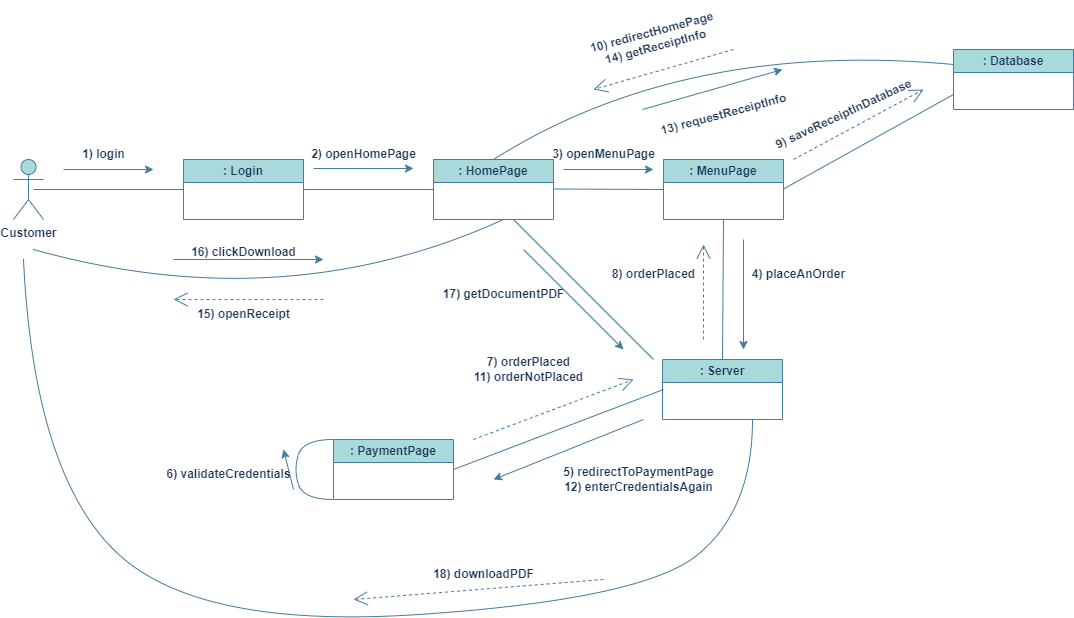

The diagram above was exported from draw.io. Its source (the exported page's mxGraphModel, read from the mxfile embedded in the PNG):
<mxGraphModel dx="1313" dy="1576" grid="1" gridSize="10" guides="1" tooltips="1" connect="1" arrows="1" fold="1" page="1" pageScale="1" pageWidth="1100" pageHeight="850" math="0" shadow="0">
  <root>
    <mxCell id="0" />
    <mxCell id="1" parent="0" />
    <mxCell id="HlQOOOlZHCIshmebE_lO-1" value="Customer&lt;br&gt;" style="shape=umlActor;verticalLabelPosition=bottom;verticalAlign=top;html=1;outlineConnect=0;fontStyle=1;labelBackgroundColor=none;fillColor=#A8DADC;strokeColor=#457B9D;fontColor=#1D3557;" vertex="1" parent="1">
      <mxGeometry x="70" y="70" width="30" height="60" as="geometry" />
    </mxCell>
    <mxCell id="HlQOOOlZHCIshmebE_lO-6" value=": Login" style="swimlane;whiteSpace=wrap;html=1;fontStyle=1;labelBackgroundColor=none;fillColor=#A8DADC;strokeColor=#457B9D;fontColor=#1D3557;" vertex="1" parent="1">
      <mxGeometry x="240" y="70" width="120" height="60" as="geometry" />
    </mxCell>
    <mxCell id="HlQOOOlZHCIshmebE_lO-8" value="" style="endArrow=none;html=1;rounded=0;entryX=0;entryY=0.5;entryDx=0;entryDy=0;fontStyle=1;labelBackgroundColor=none;strokeColor=#457B9D;fontColor=default;" edge="1" parent="1" target="HlQOOOlZHCIshmebE_lO-6">
      <mxGeometry width="50" height="50" relative="1" as="geometry">
        <mxPoint x="90" y="100" as="sourcePoint" />
        <mxPoint x="140" y="50" as="targetPoint" />
      </mxGeometry>
    </mxCell>
    <mxCell id="HlQOOOlZHCIshmebE_lO-10" value="" style="endArrow=classic;html=1;rounded=0;fontStyle=1;labelBackgroundColor=none;strokeColor=#457B9D;fontColor=default;" edge="1" parent="1">
      <mxGeometry width="50" height="50" relative="1" as="geometry">
        <mxPoint x="120" y="80" as="sourcePoint" />
        <mxPoint x="210" y="80" as="targetPoint" />
      </mxGeometry>
    </mxCell>
    <mxCell id="HlQOOOlZHCIshmebE_lO-11" value="1) login" style="text;html=1;align=center;verticalAlign=middle;resizable=0;points=[];autosize=1;strokeColor=none;fillColor=none;fontStyle=1;labelBackgroundColor=none;fontColor=#1D3557;" vertex="1" parent="1">
      <mxGeometry x="125" y="50" width="70" height="30" as="geometry" />
    </mxCell>
    <mxCell id="HlQOOOlZHCIshmebE_lO-12" value=": HomePage" style="swimlane;whiteSpace=wrap;html=1;fontStyle=1;labelBackgroundColor=none;fillColor=#A8DADC;strokeColor=#457B9D;fontColor=#1D3557;" vertex="1" parent="1">
      <mxGeometry x="490" y="70" width="120" height="60" as="geometry" />
    </mxCell>
    <mxCell id="HlQOOOlZHCIshmebE_lO-14" value="" style="endArrow=none;html=1;rounded=0;exitX=1;exitY=0.5;exitDx=0;exitDy=0;fontStyle=1;labelBackgroundColor=none;strokeColor=#457B9D;fontColor=default;" edge="1" parent="HlQOOOlZHCIshmebE_lO-12" source="HlQOOOlZHCIshmebE_lO-6">
      <mxGeometry width="50" height="50" relative="1" as="geometry">
        <mxPoint x="-110" y="29.5" as="sourcePoint" />
        <mxPoint y="30" as="targetPoint" />
      </mxGeometry>
    </mxCell>
    <mxCell id="HlQOOOlZHCIshmebE_lO-13" value="" style="endArrow=classic;html=1;rounded=0;fontStyle=1;labelBackgroundColor=none;strokeColor=#457B9D;fontColor=default;" edge="1" parent="1" source="HlQOOOlZHCIshmebE_lO-15">
      <mxGeometry width="50" height="50" relative="1" as="geometry">
        <mxPoint x="370" y="80" as="sourcePoint" />
        <mxPoint x="460" y="80" as="targetPoint" />
      </mxGeometry>
    </mxCell>
    <mxCell id="HlQOOOlZHCIshmebE_lO-16" value="" style="endArrow=classic;html=1;rounded=0;fontStyle=1;labelBackgroundColor=none;strokeColor=#457B9D;fontColor=default;" edge="1" parent="1" target="HlQOOOlZHCIshmebE_lO-15">
      <mxGeometry width="50" height="50" relative="1" as="geometry">
        <mxPoint x="370" y="80" as="sourcePoint" />
        <mxPoint x="460" y="80" as="targetPoint" />
      </mxGeometry>
    </mxCell>
    <mxCell id="HlQOOOlZHCIshmebE_lO-15" value="2) openHomePage" style="text;html=1;align=center;verticalAlign=middle;resizable=0;points=[];autosize=1;strokeColor=none;fillColor=none;fontStyle=1;labelBackgroundColor=none;fontColor=#1D3557;" vertex="1" parent="1">
      <mxGeometry x="355" y="50" width="130" height="30" as="geometry" />
    </mxCell>
    <mxCell id="HlQOOOlZHCIshmebE_lO-17" value="" style="endArrow=classic;html=1;rounded=0;fontStyle=1;labelBackgroundColor=none;strokeColor=#457B9D;fontColor=default;" edge="1" parent="1">
      <mxGeometry width="50" height="50" relative="1" as="geometry">
        <mxPoint x="370" y="79" as="sourcePoint" />
        <mxPoint x="470" y="79" as="targetPoint" />
      </mxGeometry>
    </mxCell>
    <mxCell id="HlQOOOlZHCIshmebE_lO-18" value=": MenuPage" style="swimlane;whiteSpace=wrap;html=1;startSize=23;fontStyle=1;labelBackgroundColor=none;fillColor=#A8DADC;strokeColor=#457B9D;fontColor=#1D3557;" vertex="1" parent="1">
      <mxGeometry x="720" y="70" width="120" height="60" as="geometry" />
    </mxCell>
    <mxCell id="HlQOOOlZHCIshmebE_lO-19" value="" style="endArrow=none;html=1;rounded=0;exitX=1;exitY=0.5;exitDx=0;exitDy=0;fontStyle=1;labelBackgroundColor=none;strokeColor=#457B9D;fontColor=default;" edge="1" parent="HlQOOOlZHCIshmebE_lO-18">
      <mxGeometry width="50" height="50" relative="1" as="geometry">
        <mxPoint x="-110" y="29.5" as="sourcePoint" />
        <mxPoint y="30" as="targetPoint" />
      </mxGeometry>
    </mxCell>
    <mxCell id="HlQOOOlZHCIshmebE_lO-20" value="" style="endArrow=classic;html=1;rounded=0;fontStyle=1;labelBackgroundColor=none;strokeColor=#457B9D;fontColor=default;" edge="1" parent="1">
      <mxGeometry width="50" height="50" relative="1" as="geometry">
        <mxPoint x="620" y="80" as="sourcePoint" />
        <mxPoint x="710" y="80" as="targetPoint" />
      </mxGeometry>
    </mxCell>
    <mxCell id="HlQOOOlZHCIshmebE_lO-21" value="3) openMenuPage" style="text;html=1;align=center;verticalAlign=middle;resizable=0;points=[];autosize=1;strokeColor=none;fillColor=none;fontStyle=1;labelBackgroundColor=none;fontColor=#1D3557;" vertex="1" parent="1">
      <mxGeometry x="595" y="50" width="130" height="30" as="geometry" />
    </mxCell>
    <mxCell id="HlQOOOlZHCIshmebE_lO-22" value=": Server" style="swimlane;whiteSpace=wrap;html=1;startSize=23;fontStyle=1;labelBackgroundColor=none;fillColor=#A8DADC;strokeColor=#457B9D;fontColor=#1D3557;" vertex="1" parent="1">
      <mxGeometry x="719" y="270" width="120" height="60" as="geometry" />
    </mxCell>
    <mxCell id="HlQOOOlZHCIshmebE_lO-25" value="" style="endArrow=none;html=1;rounded=0;exitX=0.5;exitY=0;exitDx=0;exitDy=0;fontStyle=1;labelBackgroundColor=none;strokeColor=#457B9D;fontColor=default;" edge="1" parent="1" source="HlQOOOlZHCIshmebE_lO-22">
      <mxGeometry width="50" height="50" relative="1" as="geometry">
        <mxPoint x="730" y="180" as="sourcePoint" />
        <mxPoint x="780" y="130" as="targetPoint" />
      </mxGeometry>
    </mxCell>
    <mxCell id="HlQOOOlZHCIshmebE_lO-26" value="" style="endArrow=classic;html=1;rounded=0;fontStyle=1;labelBackgroundColor=none;strokeColor=#457B9D;fontColor=default;" edge="1" parent="1">
      <mxGeometry width="50" height="50" relative="1" as="geometry">
        <mxPoint x="800" y="150" as="sourcePoint" />
        <mxPoint x="800" y="260" as="targetPoint" />
      </mxGeometry>
    </mxCell>
    <mxCell id="HlQOOOlZHCIshmebE_lO-27" value="4) placeAnOrder" style="text;html=1;align=center;verticalAlign=middle;resizable=0;points=[];autosize=1;strokeColor=none;fillColor=none;fontStyle=1;labelBackgroundColor=none;fontColor=#1D3557;" vertex="1" parent="1">
      <mxGeometry x="795" y="170" width="120" height="30" as="geometry" />
    </mxCell>
    <mxCell id="HlQOOOlZHCIshmebE_lO-29" value=": PaymentPage" style="swimlane;whiteSpace=wrap;html=1;startSize=23;fontStyle=1;labelBackgroundColor=none;fillColor=#A8DADC;strokeColor=#457B9D;fontColor=#1D3557;" vertex="1" parent="1">
      <mxGeometry x="390" y="350" width="120" height="60" as="geometry" />
    </mxCell>
    <mxCell id="HlQOOOlZHCIshmebE_lO-30" value="" style="endArrow=none;html=1;rounded=0;exitX=1;exitY=0.5;exitDx=0;exitDy=0;fontStyle=1;labelBackgroundColor=none;strokeColor=#457B9D;fontColor=default;" edge="1" parent="1" source="HlQOOOlZHCIshmebE_lO-29">
      <mxGeometry width="50" height="50" relative="1" as="geometry">
        <mxPoint x="670" y="350" as="sourcePoint" />
        <mxPoint x="720" y="300" as="targetPoint" />
      </mxGeometry>
    </mxCell>
    <mxCell id="HlQOOOlZHCIshmebE_lO-31" value="" style="endArrow=classic;html=1;rounded=0;fontStyle=1;labelBackgroundColor=none;strokeColor=#457B9D;fontColor=default;" edge="1" parent="1">
      <mxGeometry width="50" height="50" relative="1" as="geometry">
        <mxPoint x="700" y="330" as="sourcePoint" />
        <mxPoint x="550" y="390" as="targetPoint" />
      </mxGeometry>
    </mxCell>
    <mxCell id="HlQOOOlZHCIshmebE_lO-32" value="5) redirectToPaymentPage&lt;br&gt;12) enterCredentialsAgain" style="text;html=1;align=center;verticalAlign=middle;resizable=0;points=[];autosize=1;strokeColor=none;fillColor=none;fontStyle=1;labelBackgroundColor=none;fontColor=#1D3557;" vertex="1" parent="1">
      <mxGeometry x="610" y="370" width="170" height="40" as="geometry" />
    </mxCell>
    <mxCell id="HlQOOOlZHCIshmebE_lO-35" value="" style="endArrow=classic;html=1;rounded=0;fontStyle=1;labelBackgroundColor=none;strokeColor=#457B9D;fontColor=default;" edge="1" parent="1">
      <mxGeometry width="50" height="50" relative="1" as="geometry">
        <mxPoint x="350" y="400" as="sourcePoint" />
        <mxPoint x="340" y="360" as="targetPoint" />
      </mxGeometry>
    </mxCell>
    <mxCell id="HlQOOOlZHCIshmebE_lO-36" value="6) validateCredentials" style="text;html=1;align=center;verticalAlign=middle;resizable=0;points=[];autosize=1;strokeColor=none;fillColor=none;fontStyle=1;labelBackgroundColor=none;fontColor=#1D3557;" vertex="1" parent="1">
      <mxGeometry x="210" y="370" width="150" height="30" as="geometry" />
    </mxCell>
    <mxCell id="HlQOOOlZHCIshmebE_lO-37" value="" style="endArrow=open;endSize=12;dashed=1;html=1;rounded=0;fontStyle=1;labelBackgroundColor=none;strokeColor=#457B9D;fontColor=default;" edge="1" parent="1">
      <mxGeometry x="-1" y="60" width="160" relative="1" as="geometry">
        <mxPoint x="530" y="350" as="sourcePoint" />
        <mxPoint x="690" y="290" as="targetPoint" />
        <mxPoint as="offset" />
      </mxGeometry>
    </mxCell>
    <mxCell id="HlQOOOlZHCIshmebE_lO-39" value="7) orderPlaced&lt;br&gt;11) orderNotPlaced" style="text;html=1;align=center;verticalAlign=middle;resizable=0;points=[];autosize=1;strokeColor=none;fillColor=none;fontStyle=1;labelBackgroundColor=none;fontColor=#1D3557;" vertex="1" parent="1">
      <mxGeometry x="520" y="260" width="130" height="40" as="geometry" />
    </mxCell>
    <mxCell id="HlQOOOlZHCIshmebE_lO-40" value="8) orderPlaced" style="text;html=1;align=center;verticalAlign=middle;resizable=0;points=[];autosize=1;strokeColor=none;fillColor=none;fontStyle=1;labelBackgroundColor=none;fontColor=#1D3557;" vertex="1" parent="1">
      <mxGeometry x="655" y="170" width="110" height="30" as="geometry" />
    </mxCell>
    <mxCell id="HlQOOOlZHCIshmebE_lO-41" value="" style="endArrow=open;endSize=12;dashed=1;html=1;rounded=0;fontStyle=1;labelBackgroundColor=none;strokeColor=#457B9D;fontColor=default;" edge="1" parent="1">
      <mxGeometry x="-1" y="60" width="160" relative="1" as="geometry">
        <mxPoint x="760" y="250" as="sourcePoint" />
        <mxPoint x="760" y="155" as="targetPoint" />
        <mxPoint as="offset" />
      </mxGeometry>
    </mxCell>
    <mxCell id="HlQOOOlZHCIshmebE_lO-42" value=": Database" style="swimlane;whiteSpace=wrap;html=1;startSize=23;fontStyle=1;labelBackgroundColor=none;fillColor=#A8DADC;strokeColor=#457B9D;fontColor=#1D3557;" vertex="1" parent="1">
      <mxGeometry x="1010" y="-40" width="120" height="60" as="geometry" />
    </mxCell>
    <mxCell id="HlQOOOlZHCIshmebE_lO-43" value="" style="endArrow=none;html=1;rounded=0;exitX=1;exitY=0.5;exitDx=0;exitDy=0;entryX=0;entryY=0.75;entryDx=0;entryDy=0;fontStyle=1;labelBackgroundColor=none;strokeColor=#457B9D;fontColor=default;" edge="1" parent="1" target="HlQOOOlZHCIshmebE_lO-42">
      <mxGeometry width="50" height="50" relative="1" as="geometry">
        <mxPoint x="840" y="99.5" as="sourcePoint" />
        <mxPoint x="980" y="100" as="targetPoint" />
      </mxGeometry>
    </mxCell>
    <mxCell id="HlQOOOlZHCIshmebE_lO-44" value="" style="endArrow=open;endSize=12;dashed=1;html=1;rounded=0;fontStyle=1;labelBackgroundColor=none;strokeColor=#457B9D;fontColor=default;" edge="1" parent="1">
      <mxGeometry x="-1" y="60" width="160" relative="1" as="geometry">
        <mxPoint x="850" y="70" as="sourcePoint" />
        <mxPoint x="980" as="targetPoint" />
        <mxPoint as="offset" />
      </mxGeometry>
    </mxCell>
    <mxCell id="HlQOOOlZHCIshmebE_lO-45" value="9) saveReceiptInDatabase" style="text;html=1;align=center;verticalAlign=middle;resizable=0;points=[];autosize=1;strokeColor=none;fillColor=none;rotation=-25;fontStyle=1;labelBackgroundColor=none;fontColor=#1D3557;" vertex="1" parent="1">
      <mxGeometry x="815" y="10" width="170" height="30" as="geometry" />
    </mxCell>
    <mxCell id="HlQOOOlZHCIshmebE_lO-47" value="" style="endArrow=none;html=1;exitX=0.5;exitY=0;exitDx=0;exitDy=0;entryX=0;entryY=0.25;entryDx=0;entryDy=0;curved=1;fontStyle=1;labelBackgroundColor=none;strokeColor=#457B9D;fontColor=default;" edge="1" parent="1" source="HlQOOOlZHCIshmebE_lO-12" target="HlQOOOlZHCIshmebE_lO-42">
      <mxGeometry width="50" height="50" relative="1" as="geometry">
        <mxPoint x="540" y="30" as="sourcePoint" />
        <mxPoint x="860" y="-30" as="targetPoint" />
        <Array as="points">
          <mxPoint x="740" y="-50" />
        </Array>
      </mxGeometry>
    </mxCell>
    <mxCell id="HlQOOOlZHCIshmebE_lO-48" value="10) redirectHomePage&lt;br&gt;14) getReceiptInfo" style="text;html=1;align=center;verticalAlign=middle;resizable=0;points=[];autosize=1;strokeColor=none;fillColor=none;rotation=-15;fontStyle=1;labelBackgroundColor=none;fontColor=#1D3557;" vertex="1" parent="1">
      <mxGeometry x="635" y="-70" width="150" height="40" as="geometry" />
    </mxCell>
    <mxCell id="HlQOOOlZHCIshmebE_lO-49" value="" style="endArrow=open;endSize=12;dashed=1;html=1;rounded=0;fontStyle=1;labelBackgroundColor=none;strokeColor=#457B9D;fontColor=default;" edge="1" parent="1">
      <mxGeometry x="-1" y="60" width="160" relative="1" as="geometry">
        <mxPoint x="790" y="-40" as="sourcePoint" />
        <mxPoint x="650" as="targetPoint" />
        <mxPoint as="offset" />
      </mxGeometry>
    </mxCell>
    <mxCell id="HlQOOOlZHCIshmebE_lO-50" value="" style="endArrow=classic;html=1;rounded=0;fontStyle=1;labelBackgroundColor=none;strokeColor=#457B9D;fontColor=default;" edge="1" parent="1">
      <mxGeometry width="50" height="50" relative="1" as="geometry">
        <mxPoint x="699" y="20" as="sourcePoint" />
        <mxPoint x="839" y="-20" as="targetPoint" />
      </mxGeometry>
    </mxCell>
    <mxCell id="HlQOOOlZHCIshmebE_lO-51" value="13) requestReceiptInfo" style="text;html=1;align=center;verticalAlign=middle;resizable=0;points=[];autosize=1;strokeColor=none;fillColor=none;rotation=-15;fontStyle=1;labelBackgroundColor=none;fontColor=#1D3557;" vertex="1" parent="1">
      <mxGeometry x="705" y="10" width="150" height="30" as="geometry" />
    </mxCell>
    <mxCell id="HlQOOOlZHCIshmebE_lO-53" value="" style="endArrow=none;html=1;entryX=0;entryY=0.25;entryDx=0;entryDy=0;curved=1;fontStyle=1;labelBackgroundColor=none;strokeColor=#457B9D;fontColor=default;" edge="1" parent="1">
      <mxGeometry width="50" height="50" relative="1" as="geometry">
        <mxPoint x="90" y="160" as="sourcePoint" />
        <mxPoint x="560" y="130" as="targetPoint" />
        <Array as="points">
          <mxPoint x="340" y="230" />
        </Array>
      </mxGeometry>
    </mxCell>
    <mxCell id="HlQOOOlZHCIshmebE_lO-55" value="" style="endArrow=open;endSize=12;dashed=1;html=1;rounded=0;fontStyle=1;labelBackgroundColor=none;strokeColor=#457B9D;fontColor=default;" edge="1" parent="1">
      <mxGeometry x="-1" y="60" width="160" relative="1" as="geometry">
        <mxPoint x="380" y="210" as="sourcePoint" />
        <mxPoint x="230" y="210" as="targetPoint" />
        <mxPoint as="offset" />
      </mxGeometry>
    </mxCell>
    <mxCell id="HlQOOOlZHCIshmebE_lO-56" value="15) openReceipt" style="text;html=1;align=center;verticalAlign=middle;resizable=0;points=[];autosize=1;strokeColor=none;fillColor=none;fontStyle=1;labelBackgroundColor=none;fontColor=#1D3557;" vertex="1" parent="1">
      <mxGeometry x="240" y="210" width="120" height="30" as="geometry" />
    </mxCell>
    <mxCell id="HlQOOOlZHCIshmebE_lO-57" value="" style="endArrow=classic;html=1;rounded=0;fontStyle=1;labelBackgroundColor=none;strokeColor=#457B9D;fontColor=default;" edge="1" parent="1">
      <mxGeometry width="50" height="50" relative="1" as="geometry">
        <mxPoint x="230" y="170" as="sourcePoint" />
        <mxPoint x="380" y="170" as="targetPoint" />
      </mxGeometry>
    </mxCell>
    <mxCell id="HlQOOOlZHCIshmebE_lO-58" value="16) clickDownload" style="text;html=1;align=center;verticalAlign=middle;resizable=0;points=[];autosize=1;strokeColor=none;fillColor=none;fontStyle=1;labelBackgroundColor=none;fontColor=#1D3557;" vertex="1" parent="1">
      <mxGeometry x="235" y="148" width="130" height="30" as="geometry" />
    </mxCell>
    <mxCell id="HlQOOOlZHCIshmebE_lO-60" value="" style="endArrow=none;html=1;rounded=0;fontStyle=1;labelBackgroundColor=none;strokeColor=#457B9D;fontColor=default;" edge="1" parent="1">
      <mxGeometry width="50" height="50" relative="1" as="geometry">
        <mxPoint x="710" y="270" as="sourcePoint" />
        <mxPoint x="570" y="130" as="targetPoint" />
        <Array as="points" />
      </mxGeometry>
    </mxCell>
    <mxCell id="HlQOOOlZHCIshmebE_lO-61" value="17) getDocumentPDF" style="text;html=1;align=center;verticalAlign=middle;resizable=0;points=[];autosize=1;strokeColor=none;fillColor=none;fontStyle=1;labelBackgroundColor=none;fontColor=#1D3557;" vertex="1" parent="1">
      <mxGeometry x="490" y="190" width="140" height="30" as="geometry" />
    </mxCell>
    <mxCell id="HlQOOOlZHCIshmebE_lO-62" value="" style="endArrow=classic;html=1;rounded=0;fontStyle=1;labelBackgroundColor=none;strokeColor=#457B9D;fontColor=default;" edge="1" parent="1">
      <mxGeometry width="50" height="50" relative="1" as="geometry">
        <mxPoint x="580" y="160" as="sourcePoint" />
        <mxPoint x="680" y="260" as="targetPoint" />
      </mxGeometry>
    </mxCell>
    <mxCell id="HlQOOOlZHCIshmebE_lO-65" value="" style="endArrow=none;html=1;entryX=0.75;entryY=1;entryDx=0;entryDy=0;curved=1;fontStyle=1;labelBackgroundColor=none;strokeColor=#457B9D;fontColor=default;" edge="1" parent="1" target="HlQOOOlZHCIshmebE_lO-22">
      <mxGeometry width="50" height="50" relative="1" as="geometry">
        <mxPoint x="80" y="170" as="sourcePoint" />
        <mxPoint x="550" y="260" as="targetPoint" />
        <Array as="points">
          <mxPoint x="90" y="380" />
          <mxPoint x="250" y="540" />
          <mxPoint x="700" y="510" />
          <mxPoint x="809" y="420" />
        </Array>
      </mxGeometry>
    </mxCell>
    <mxCell id="HlQOOOlZHCIshmebE_lO-66" value="" style="endArrow=open;endSize=12;dashed=1;html=1;rounded=0;fontStyle=1;labelBackgroundColor=none;strokeColor=#457B9D;fontColor=default;" edge="1" parent="1">
      <mxGeometry x="-1" y="60" width="160" relative="1" as="geometry">
        <mxPoint x="660" y="490" as="sourcePoint" />
        <mxPoint x="410" y="510" as="targetPoint" />
        <mxPoint as="offset" />
      </mxGeometry>
    </mxCell>
    <mxCell id="HlQOOOlZHCIshmebE_lO-67" value="18) downloadPDF" style="text;html=1;align=center;verticalAlign=middle;resizable=0;points=[];autosize=1;strokeColor=none;fillColor=none;fontStyle=1;labelBackgroundColor=none;fontColor=#1D3557;" vertex="1" parent="1">
      <mxGeometry x="480" y="470" width="120" height="30" as="geometry" />
    </mxCell>
    <mxCell id="HlQOOOlZHCIshmebE_lO-68" value="" style="endArrow=none;html=1;exitX=0;exitY=1;exitDx=0;exitDy=0;curved=1;fontStyle=1;labelBackgroundColor=none;strokeColor=#457B9D;fontColor=default;" edge="1" parent="1" source="HlQOOOlZHCIshmebE_lO-29">
      <mxGeometry width="50" height="50" relative="1" as="geometry">
        <mxPoint x="340" y="400" as="sourcePoint" />
        <mxPoint x="390" y="350" as="targetPoint" />
        <Array as="points">
          <mxPoint x="360" y="410" />
          <mxPoint x="350" y="380" />
          <mxPoint x="360" y="350" />
        </Array>
      </mxGeometry>
    </mxCell>
  </root>
</mxGraphModel>